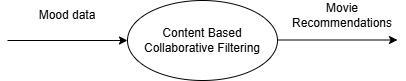

The diagram above was exported from draw.io. Its source (the exported page's mxGraphModel, read from the mxfile embedded in the PNG):
<mxGraphModel dx="1044" dy="527" grid="1" gridSize="10" guides="1" tooltips="1" connect="1" arrows="1" fold="1" page="1" pageScale="1" pageWidth="1100" pageHeight="850" math="0" shadow="0">
  <root>
    <mxCell id="0" />
    <mxCell id="1" parent="0" />
    <mxCell id="dMc0TrbqsQxPRzTobmmh-1" value="Content Based Collaborative Filtering" style="ellipse;whiteSpace=wrap;html=1;" vertex="1" parent="1">
      <mxGeometry x="480" y="240" width="150" height="80" as="geometry" />
    </mxCell>
    <mxCell id="dMc0TrbqsQxPRzTobmmh-5" value="" style="endArrow=classic;html=1;rounded=0;entryX=0;entryY=0.5;entryDx=0;entryDy=0;" edge="1" parent="1" target="dMc0TrbqsQxPRzTobmmh-1">
      <mxGeometry width="50" height="50" relative="1" as="geometry">
        <mxPoint x="360" y="280" as="sourcePoint" />
        <mxPoint x="560" y="250" as="targetPoint" />
      </mxGeometry>
    </mxCell>
    <mxCell id="dMc0TrbqsQxPRzTobmmh-6" value="" style="endArrow=classic;html=1;rounded=0;" edge="1" parent="1">
      <mxGeometry width="50" height="50" relative="1" as="geometry">
        <mxPoint x="630" y="279.5" as="sourcePoint" />
        <mxPoint x="750" y="279.5" as="targetPoint" />
      </mxGeometry>
    </mxCell>
    <mxCell id="dMc0TrbqsQxPRzTobmmh-7" value="Mood data" style="text;html=1;align=center;verticalAlign=middle;whiteSpace=wrap;rounded=0;" vertex="1" parent="1">
      <mxGeometry x="390" y="240" width="60" height="30" as="geometry" />
    </mxCell>
    <mxCell id="dMc0TrbqsQxPRzTobmmh-8" value="Movie Recommendations" style="text;html=1;align=center;verticalAlign=middle;whiteSpace=wrap;rounded=0;" vertex="1" parent="1">
      <mxGeometry x="650" y="240" width="90" height="30" as="geometry" />
    </mxCell>
  </root>
</mxGraphModel>